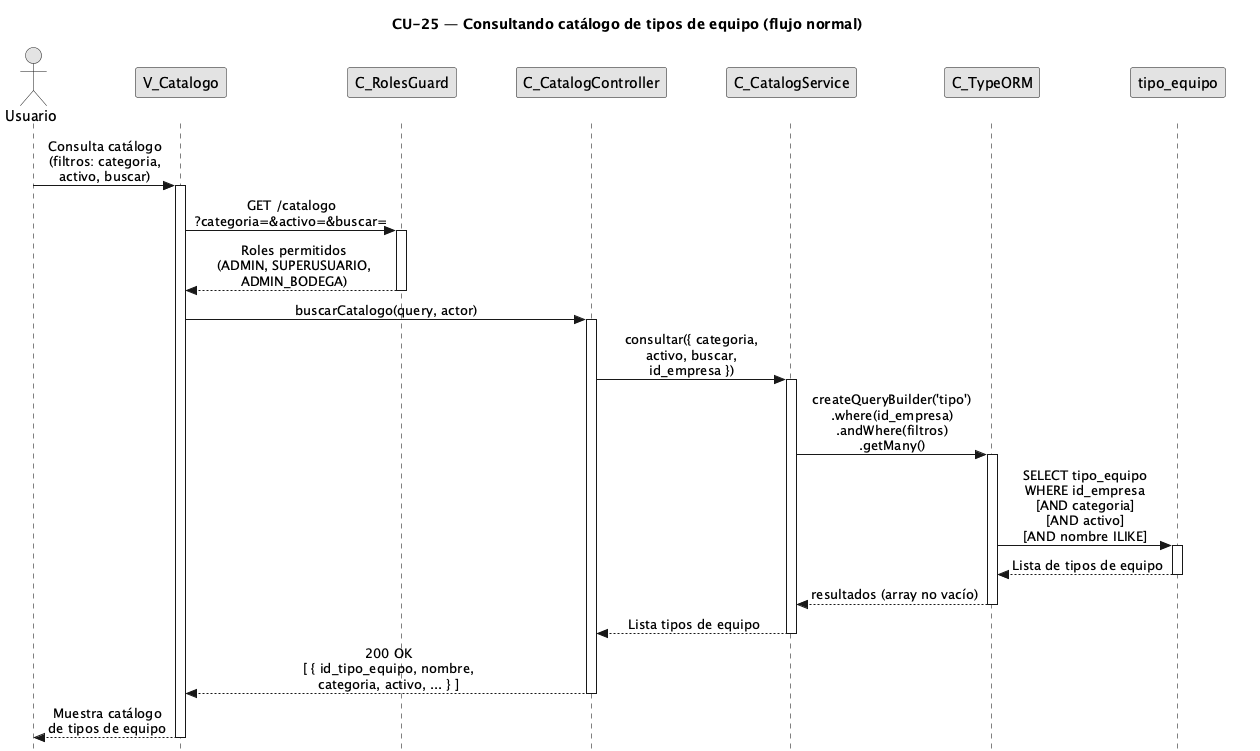

The diagram above was rendered by PlantUML. Its source (embedded in the PNG):
@startuml CU25-normal
title CU-25 — Consultando catálogo de tipos de equipo (flujo normal)

skinparam style strictuml
skinparam monochrome true
skinparam shadowing false
skinparam sequenceMessageAlign center
<style>
sequenceDiagram {
  participant {
    margin 25
  }
  actor {
    margin 20
  }
}
</style>
skinparam sequence {
  MessageAlign center
  LifeLineBorderColor black
}
hide footbox

actor "Usuario" as user
participant "V_Catalogo" as view
participant "C_RolesGuard" as guard
participant "C_CatalogController" as ctrl
participant "C_CatalogService" as svc
participant "C_TypeORM" as orm
participant "tipo_equipo" as ent

user -> view : Consulta catálogo\n(filtros: categoria,\nactivo, buscar)
activate view

view -> guard : GET /catalogo\n?categoria=&activo=&buscar=
activate guard

guard --> view : Roles permitidos\n(ADMIN, SUPERUSUARIO,\nADMIN_BODEGA)
deactivate guard

view -> ctrl : buscarCatalogo(query, actor)
activate ctrl

ctrl -> svc : consultar({ categoria,\nactivo, buscar,\nid_empresa })
activate svc

svc -> orm : createQueryBuilder('tipo')\n.where(id_empresa)\n.andWhere(filtros)\n.getMany()
activate orm

orm -> ent : SELECT tipo_equipo\nWHERE id_empresa\n[AND categoria]\n[AND activo]\n[AND nombre ILIKE]
activate ent

ent --> orm : Lista de tipos de equipo
deactivate ent

orm --> svc : resultados (array no vacío)
deactivate orm

svc --> ctrl : Lista tipos de equipo
deactivate svc

ctrl --> view : 200 OK\n[ { id_tipo_equipo, nombre,\ncategoria, activo, ... } ]
deactivate ctrl

view --> user : Muestra catálogo\nde tipos de equipo
deactivate view

@enduml